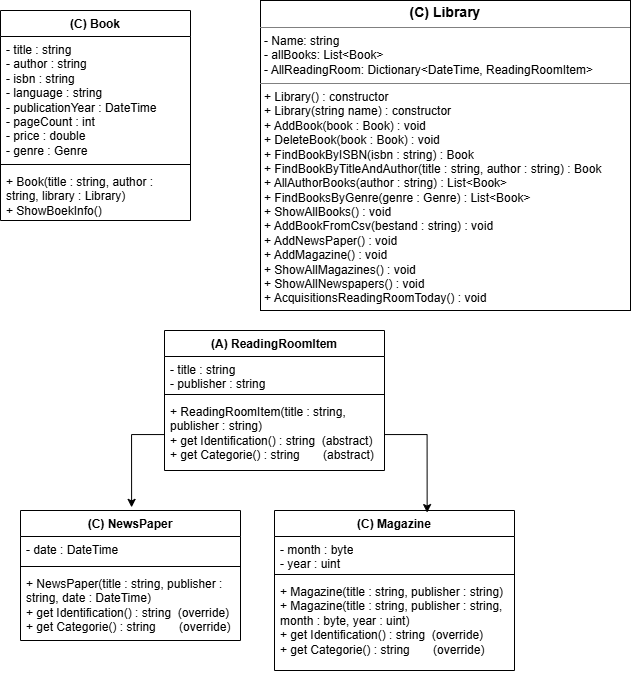

The diagram above was exported from draw.io. Its source (the exported page's mxGraphModel, read from the mxfile embedded in the PNG):
<mxGraphModel dx="1026" dy="547" grid="1" gridSize="10" guides="1" tooltips="1" connect="1" arrows="1" fold="1" page="1" pageScale="1" pageWidth="827" pageHeight="1169" math="0" shadow="0">
  <root>
    <mxCell id="0" />
    <mxCell id="1" parent="0" />
    <mxCell id="kvU6X5Bbnnuw_5TmmH_m-2" value="&lt;p style=&quot;margin:0px;margin-top:4px;text-align:center;&quot;&gt;&lt;b&gt;&lt;font style=&quot;font-size: 14px;&quot;&gt;(C) Library&lt;/font&gt;&lt;/b&gt;&lt;/p&gt;&lt;hr size=&quot;1&quot; style=&quot;border-style:solid;&quot;&gt;&lt;p style=&quot;margin:0px;margin-left:4px;&quot;&gt;- Name: string&lt;br&gt;- allBooks: List&amp;lt;Book&amp;gt;&lt;/p&gt;&lt;p style=&quot;margin:0px;margin-left:4px;&quot;&gt;- AllReadingRoom:&amp;nbsp;&lt;span style=&quot;background-color: transparent; color: light-dark(rgb(0, 0, 0), rgb(255, 255, 255));&quot;&gt;Dictionary&amp;lt;DateTime, ReadingRoomItem&amp;gt;&lt;/span&gt;&lt;span style=&quot;background-color: transparent; color: light-dark(rgb(0, 0, 0), rgb(255, 255, 255));&quot;&gt;&amp;nbsp;&lt;/span&gt;&lt;/p&gt;&lt;hr size=&quot;1&quot; style=&quot;border-style:solid;&quot;&gt;&lt;p style=&quot;margin:0px;margin-left:4px;&quot;&gt;+ Library() : constructor&lt;/p&gt;&lt;p style=&quot;margin:0px;margin-left:4px;&quot;&gt;+ Library(string name) : constructor&lt;/p&gt;&lt;p style=&quot;margin:0px;margin-left:4px;&quot;&gt;+ AddBook(book : Book) : void&lt;/p&gt;&lt;p style=&quot;margin:0px;margin-left:4px;&quot;&gt;+ DeleteBook(book : Book) : void&lt;/p&gt;&lt;p style=&quot;margin:0px;margin-left:4px;&quot;&gt;+ FindBookByISBN(isbn : string) : Book&lt;/p&gt;&lt;p style=&quot;margin:0px;margin-left:4px;&quot;&gt;+ FindBookByTitleAndAuthor(title : string, author : string) : Book&lt;/p&gt;&lt;p style=&quot;margin:0px;margin-left:4px;&quot;&gt;+ AllAuthorBooks(author : string) : List&amp;lt;Book&amp;gt;&lt;/p&gt;&lt;p style=&quot;margin:0px;margin-left:4px;&quot;&gt;+ FindBooksByGenre(genre : Genre) : List&amp;lt;Book&amp;gt;&lt;/p&gt;&lt;p style=&quot;margin:0px;margin-left:4px;&quot;&gt;+ ShowAllBooks() : void&lt;/p&gt;&lt;p style=&quot;margin:0px;margin-left:4px;&quot;&gt;+ AddBookFromCsv(bestand : string) : void&lt;/p&gt;&lt;p style=&quot;margin:0px;margin-left:4px;&quot;&gt;+ AddNewsPaper() : void&lt;/p&gt;&lt;p style=&quot;margin:0px;margin-left:4px;&quot;&gt;+ AddMagazine() : void&lt;/p&gt;&lt;p style=&quot;margin:0px;margin-left:4px;&quot;&gt;+ ShowAllMagazines() : void&lt;/p&gt;&lt;p style=&quot;margin:0px;margin-left:4px;&quot;&gt;+ ShowAllNewspapers() : void&lt;/p&gt;&lt;p style=&quot;margin:0px;margin-left:4px;&quot;&gt;+ AcquisitionsReadingRoomToday() : void&lt;/p&gt;" style="verticalAlign=top;align=left;overflow=fill;html=1;whiteSpace=wrap;" vertex="1" parent="1">
      <mxGeometry x="400" y="30" width="370" height="310" as="geometry" />
    </mxCell>
    <mxCell id="kvU6X5Bbnnuw_5TmmH_m-8" value="(C) Book" style="swimlane;fontStyle=1;align=center;verticalAlign=top;childLayout=stackLayout;horizontal=1;startSize=26;horizontalStack=0;resizeParent=1;resizeParentMax=0;resizeLast=0;collapsible=1;marginBottom=0;whiteSpace=wrap;html=1;" vertex="1" parent="1">
      <mxGeometry x="140" y="40" width="190" height="210" as="geometry" />
    </mxCell>
    <mxCell id="kvU6X5Bbnnuw_5TmmH_m-9" value="&lt;div&gt;- title : string&lt;/div&gt;&lt;div&gt;- author : string&lt;/div&gt;&lt;div&gt;- isbn : string&lt;/div&gt;&lt;div&gt;- language : string&lt;/div&gt;&lt;div&gt;- publicationYear : DateTime&lt;/div&gt;&lt;div&gt;- pageCount : int&lt;/div&gt;&lt;div&gt;- price : double&lt;/div&gt;&lt;div&gt;- genre : Genre&lt;/div&gt;" style="text;strokeColor=none;fillColor=none;align=left;verticalAlign=top;spacingLeft=4;spacingRight=4;overflow=hidden;rotatable=0;points=[[0,0.5],[1,0.5]];portConstraint=eastwest;whiteSpace=wrap;html=1;" vertex="1" parent="kvU6X5Bbnnuw_5TmmH_m-8">
      <mxGeometry y="26" width="190" height="124" as="geometry" />
    </mxCell>
    <mxCell id="kvU6X5Bbnnuw_5TmmH_m-10" value="" style="line;strokeWidth=1;fillColor=none;align=left;verticalAlign=middle;spacingTop=-1;spacingLeft=3;spacingRight=3;rotatable=0;labelPosition=right;points=[];portConstraint=eastwest;strokeColor=inherit;" vertex="1" parent="kvU6X5Bbnnuw_5TmmH_m-8">
      <mxGeometry y="150" width="190" height="8" as="geometry" />
    </mxCell>
    <mxCell id="kvU6X5Bbnnuw_5TmmH_m-11" value="&lt;div&gt;+ Book(title : string, author : string, library : Library)&lt;/div&gt;&lt;div&gt;+ ShowBoekInfo()&lt;/div&gt;" style="text;strokeColor=none;fillColor=none;align=left;verticalAlign=top;spacingLeft=4;spacingRight=4;overflow=hidden;rotatable=0;points=[[0,0.5],[1,0.5]];portConstraint=eastwest;whiteSpace=wrap;html=1;" vertex="1" parent="kvU6X5Bbnnuw_5TmmH_m-8">
      <mxGeometry y="158" width="190" height="52" as="geometry" />
    </mxCell>
    <mxCell id="kvU6X5Bbnnuw_5TmmH_m-12" value="(A) ReadingRoomItem" style="swimlane;fontStyle=1;align=center;verticalAlign=top;childLayout=stackLayout;horizontal=1;startSize=26;horizontalStack=0;resizeParent=1;resizeParentMax=0;resizeLast=0;collapsible=1;marginBottom=0;whiteSpace=wrap;html=1;" vertex="1" parent="1">
      <mxGeometry x="304" y="360" width="220" height="140" as="geometry" />
    </mxCell>
    <mxCell id="kvU6X5Bbnnuw_5TmmH_m-13" value="&lt;div&gt;- title : string&lt;/div&gt;&lt;div&gt;- publisher : string&lt;/div&gt;&lt;div&gt;&lt;br&gt;&lt;/div&gt;" style="text;strokeColor=none;fillColor=none;align=left;verticalAlign=top;spacingLeft=4;spacingRight=4;overflow=hidden;rotatable=0;points=[[0,0.5],[1,0.5]];portConstraint=eastwest;whiteSpace=wrap;html=1;" vertex="1" parent="kvU6X5Bbnnuw_5TmmH_m-12">
      <mxGeometry y="26" width="220" height="34" as="geometry" />
    </mxCell>
    <mxCell id="kvU6X5Bbnnuw_5TmmH_m-14" value="" style="line;strokeWidth=1;fillColor=none;align=left;verticalAlign=middle;spacingTop=-1;spacingLeft=3;spacingRight=3;rotatable=0;labelPosition=right;points=[];portConstraint=eastwest;strokeColor=inherit;" vertex="1" parent="kvU6X5Bbnnuw_5TmmH_m-12">
      <mxGeometry y="60" width="220" height="8" as="geometry" />
    </mxCell>
    <mxCell id="kvU6X5Bbnnuw_5TmmH_m-15" value="&lt;div&gt;+ ReadingRoomItem(title : string, publisher : string)&lt;/div&gt;&lt;div&gt;+ get Identification() : string&amp;nbsp; (abstract)&lt;/div&gt;&lt;div&gt;+ get Categorie() : string&amp;nbsp; &amp;nbsp; &amp;nbsp; &amp;nbsp;(abstract)&lt;/div&gt;" style="text;strokeColor=none;fillColor=none;align=left;verticalAlign=top;spacingLeft=4;spacingRight=4;overflow=hidden;rotatable=0;points=[[0,0.5],[1,0.5]];portConstraint=eastwest;whiteSpace=wrap;html=1;" vertex="1" parent="kvU6X5Bbnnuw_5TmmH_m-12">
      <mxGeometry y="68" width="220" height="72" as="geometry" />
    </mxCell>
    <mxCell id="kvU6X5Bbnnuw_5TmmH_m-16" value="(C) Magazine" style="swimlane;fontStyle=1;align=center;verticalAlign=top;childLayout=stackLayout;horizontal=1;startSize=26;horizontalStack=0;resizeParent=1;resizeParentMax=0;resizeLast=0;collapsible=1;marginBottom=0;whiteSpace=wrap;html=1;" vertex="1" parent="1">
      <mxGeometry x="414" y="540" width="240" height="160" as="geometry" />
    </mxCell>
    <mxCell id="kvU6X5Bbnnuw_5TmmH_m-17" value="&lt;div&gt;- month : byte&lt;/div&gt;&lt;div&gt;- year : uint&lt;/div&gt;" style="text;strokeColor=none;fillColor=none;align=left;verticalAlign=top;spacingLeft=4;spacingRight=4;overflow=hidden;rotatable=0;points=[[0,0.5],[1,0.5]];portConstraint=eastwest;whiteSpace=wrap;html=1;" vertex="1" parent="kvU6X5Bbnnuw_5TmmH_m-16">
      <mxGeometry y="26" width="240" height="34" as="geometry" />
    </mxCell>
    <mxCell id="kvU6X5Bbnnuw_5TmmH_m-18" value="" style="line;strokeWidth=1;fillColor=none;align=left;verticalAlign=middle;spacingTop=-1;spacingLeft=3;spacingRight=3;rotatable=0;labelPosition=right;points=[];portConstraint=eastwest;strokeColor=inherit;" vertex="1" parent="kvU6X5Bbnnuw_5TmmH_m-16">
      <mxGeometry y="60" width="240" height="8" as="geometry" />
    </mxCell>
    <mxCell id="kvU6X5Bbnnuw_5TmmH_m-19" value="&lt;div&gt;+ Magazine(title : string, publisher : string)&lt;/div&gt;&lt;div&gt;+ Magazine(title : string, publisher : string, month : byte, year : uint)&lt;/div&gt;&lt;div&gt;+ get Identification() : string&amp;nbsp; (override)&lt;/div&gt;&lt;div&gt;+ get Categorie() : string&amp;nbsp; &amp;nbsp; &amp;nbsp; &amp;nbsp;(override)&lt;/div&gt;" style="text;strokeColor=none;fillColor=none;align=left;verticalAlign=top;spacingLeft=4;spacingRight=4;overflow=hidden;rotatable=0;points=[[0,0.5],[1,0.5]];portConstraint=eastwest;whiteSpace=wrap;html=1;" vertex="1" parent="kvU6X5Bbnnuw_5TmmH_m-16">
      <mxGeometry y="68" width="240" height="92" as="geometry" />
    </mxCell>
    <mxCell id="kvU6X5Bbnnuw_5TmmH_m-20" value="(C) NewsPaper" style="swimlane;fontStyle=1;align=center;verticalAlign=top;childLayout=stackLayout;horizontal=1;startSize=26;horizontalStack=0;resizeParent=1;resizeParentMax=0;resizeLast=0;collapsible=1;marginBottom=0;whiteSpace=wrap;html=1;" vertex="1" parent="1">
      <mxGeometry x="160" y="540" width="220" height="130" as="geometry" />
    </mxCell>
    <mxCell id="kvU6X5Bbnnuw_5TmmH_m-21" value="- date : DateTime" style="text;strokeColor=none;fillColor=none;align=left;verticalAlign=top;spacingLeft=4;spacingRight=4;overflow=hidden;rotatable=0;points=[[0,0.5],[1,0.5]];portConstraint=eastwest;whiteSpace=wrap;html=1;" vertex="1" parent="kvU6X5Bbnnuw_5TmmH_m-20">
      <mxGeometry y="26" width="220" height="26" as="geometry" />
    </mxCell>
    <mxCell id="kvU6X5Bbnnuw_5TmmH_m-22" value="" style="line;strokeWidth=1;fillColor=none;align=left;verticalAlign=middle;spacingTop=-1;spacingLeft=3;spacingRight=3;rotatable=0;labelPosition=right;points=[];portConstraint=eastwest;strokeColor=inherit;" vertex="1" parent="kvU6X5Bbnnuw_5TmmH_m-20">
      <mxGeometry y="52" width="220" height="8" as="geometry" />
    </mxCell>
    <mxCell id="kvU6X5Bbnnuw_5TmmH_m-23" value="&lt;div&gt;+ NewsPaper(title : string, publisher : string, date : DateTime)&lt;/div&gt;&lt;div&gt;+ get Identification() : string&amp;nbsp; (override)&lt;/div&gt;&lt;div&gt;+ get Categorie() : string&amp;nbsp; &amp;nbsp; &amp;nbsp; &amp;nbsp;(override)&lt;/div&gt;" style="text;strokeColor=none;fillColor=none;align=left;verticalAlign=top;spacingLeft=4;spacingRight=4;overflow=hidden;rotatable=0;points=[[0,0.5],[1,0.5]];portConstraint=eastwest;whiteSpace=wrap;html=1;" vertex="1" parent="kvU6X5Bbnnuw_5TmmH_m-20">
      <mxGeometry y="60" width="220" height="70" as="geometry" />
    </mxCell>
    <mxCell id="kvU6X5Bbnnuw_5TmmH_m-24" style="edgeStyle=orthogonalEdgeStyle;rounded=0;orthogonalLoop=1;jettySize=auto;html=1;entryX=0.505;entryY=-0.024;entryDx=0;entryDy=0;entryPerimeter=0;" edge="1" parent="1" source="kvU6X5Bbnnuw_5TmmH_m-15" target="kvU6X5Bbnnuw_5TmmH_m-20">
      <mxGeometry relative="1" as="geometry" />
    </mxCell>
    <mxCell id="kvU6X5Bbnnuw_5TmmH_m-25" style="edgeStyle=orthogonalEdgeStyle;rounded=0;orthogonalLoop=1;jettySize=auto;html=1;entryX=0.636;entryY=0.013;entryDx=0;entryDy=0;entryPerimeter=0;" edge="1" parent="1" source="kvU6X5Bbnnuw_5TmmH_m-15" target="kvU6X5Bbnnuw_5TmmH_m-16">
      <mxGeometry relative="1" as="geometry" />
    </mxCell>
  </root>
</mxGraphModel>